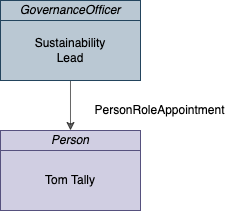

The diagram above was exported from draw.io. Its source (the exported page's mxGraphModel, read from the mxfile embedded in the PNG):
<mxGraphModel dx="1117" dy="729" grid="1" gridSize="10" guides="1" tooltips="1" connect="1" arrows="1" fold="1" page="1" pageScale="1" pageWidth="827" pageHeight="1169" math="0" shadow="0">
  <root>
    <mxCell id="0" />
    <mxCell id="1" parent="0" />
    <mxCell id="2" style="edgeStyle=orthogonalEdgeStyle;rounded=0;orthogonalLoop=1;jettySize=auto;html=1;exitX=0.5;exitY=1;exitDx=0;exitDy=0;entryX=0.5;entryY=0;entryDx=0;entryDy=0;fontSize=12;endArrow=classic;endFill=1;strokeColor=#000000;opacity=60;" edge="1" source="3" target="6" parent="1">
      <mxGeometry relative="1" as="geometry" />
    </mxCell>
    <mxCell id="3" value="Sustainability&lt;br&gt;Lead" style="rounded=0;whiteSpace=wrap;html=1;align=center;fillColor=#bac8d3;strokeColor=#23445d;" vertex="1" parent="1">
      <mxGeometry x="180" y="270" width="140" height="60" as="geometry" />
    </mxCell>
    <mxCell id="4" value="GovernanceOfficer" style="rounded=0;whiteSpace=wrap;html=1;fontStyle=2;fillColor=#bac8d3;strokeColor=#23445d;" vertex="1" parent="1">
      <mxGeometry x="180" y="250" width="140" height="20" as="geometry" />
    </mxCell>
    <mxCell id="5" value="Tom Tally" style="rounded=0;whiteSpace=wrap;html=1;align=center;fillColor=#d0cee2;strokeColor=#56517e;" vertex="1" parent="1">
      <mxGeometry x="180" y="400" width="140" height="60" as="geometry" />
    </mxCell>
    <mxCell id="6" value="Person" style="rounded=0;whiteSpace=wrap;html=1;fontStyle=2;fillColor=#d0cee2;strokeColor=#56517e;" vertex="1" parent="1">
      <mxGeometry x="180" y="380" width="140" height="20" as="geometry" />
    </mxCell>
    <mxCell id="7" value="PersonRoleAppointment" style="text;html=1;align=center;verticalAlign=middle;resizable=0;points=[];autosize=1;strokeColor=none;fillColor=none;fontSize=12;" vertex="1" parent="1">
      <mxGeometry x="264" y="350" width="150" height="20" as="geometry" />
    </mxCell>
  </root>
</mxGraphModel>